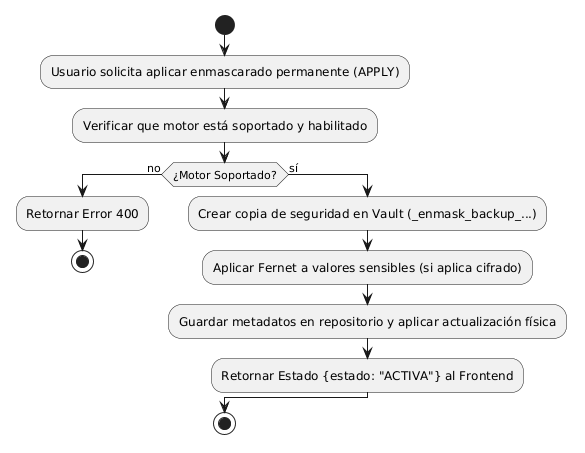

The diagram above was rendered by PlantUML. Its source (embedded in the PNG):
@startuml
skinparam Shadowing false
start
:Usuario solicita aplicar enmascarado permanente (APPLY);
:Verificar que motor está soportado y habilitado;
if (¿Motor Soportado?) then (no)
  :Retornar Error 400;
  stop
else (sí)
  :Crear copia de seguridad en Vault (_enmask_backup_...);
  :Aplicar Fernet a valores sensibles (si aplica cifrado);
  :Guardar metadatos en repositorio y aplicar actualización física;
  :Retornar Estado {estado: "ACTIVA"} al Frontend;
endif
stop
@enduml